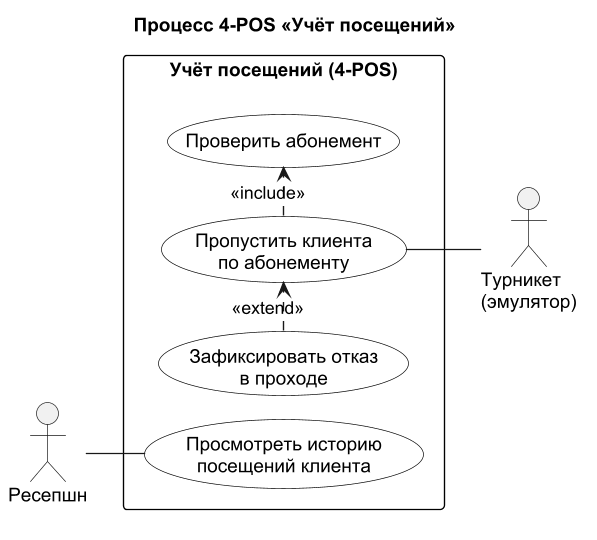

The diagram above was rendered by PlantUML. Its source (embedded in the PNG):
@startuml
!pragma layout smetana
left to right direction
skinparam shadowing false
skinparam dpi 130
skinparam defaultFontName Arial
skinparam usecase {
  BackgroundColor White
  BorderColor Black
}
skinparam rectangle {
  BackgroundColor White
  BorderColor Black
}
title Процесс 4-POS «Учёт посещений»

actor "Ресепшн" as Rec
actor "Турникет\n(эмулятор)" as Turn

rectangle "Учёт посещений (4-POS)" {
  usecase "Пропустить клиента\nпо абонементу" as U41
  usecase "Проверить абонемент" as U42
  usecase "Зафиксировать отказ\nв проходе" as U43
  usecase "Просмотреть историю\nпосещений клиента" as U44
}

Rec -- U44
U41 -- Turn
U41 .> U42 : <<include>>
U43 .> U41 : <<extend>>
@enduml